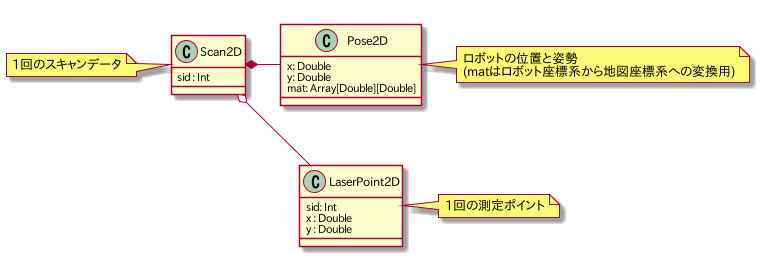

The diagram above was rendered by PlantUML. Its source (embedded in the PNG):
@startuml
together {
        class Pose2D
        class LaserPoint2D
}
class Scan2D {
sid : Int
}
note left of Scan2D : 1回のスキャンデータ

class LaserPoint2D {
sid: Int
x : Double
y : Double
}
note right : 1回の測定ポイント

class Pose2D {
x: Double
y: Double
mat: Array[Double][Double]
}
note right : ロボットの位置と姿勢\n(matはロボット座標系から地図座標系への変換用)

Pose2D -down[hidden]- LaserPoint2D

Scan2D *-right- Pose2D
Scan2D o-- LaserPoint2D

@enduml